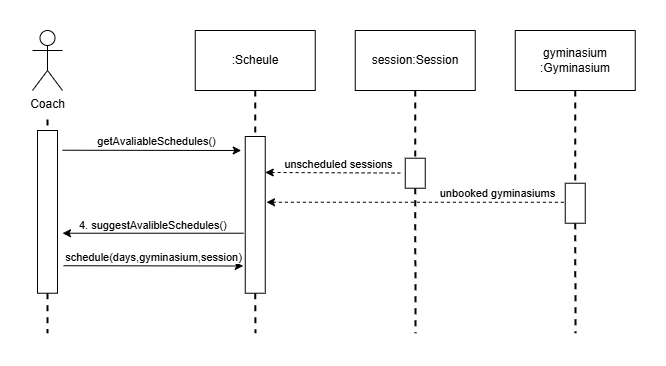

The diagram above was exported from draw.io. Its source (the exported page's mxGraphModel, read from the mxfile embedded in the PNG):
<mxGraphModel dx="4555" dy="3579" grid="1" gridSize="10" guides="1" tooltips="1" connect="1" arrows="1" fold="1" page="1" pageScale="1" pageWidth="827" pageHeight="1169" math="0" shadow="0">
  <root>
    <mxCell id="0" />
    <mxCell id="1" parent="0" />
    <mxCell id="2" value="Coach" style="shape=umlActor;verticalLabelPosition=bottom;verticalAlign=top;html=1;outlineConnect=0;" vertex="1" parent="1">
      <mxGeometry x="1330" y="-730" width="30" height="60" as="geometry" />
    </mxCell>
    <mxCell id="3" value="" style="endArrow=none;dashed=1;html=1;strokeWidth=2;rounded=0;" edge="1" source="11" parent="1">
      <mxGeometry width="50" height="50" relative="1" as="geometry">
        <mxPoint x="1345" y="-641" as="sourcePoint" />
        <mxPoint x="1345" y="-427.27" as="targetPoint" />
      </mxGeometry>
    </mxCell>
    <mxCell id="4" value="" style="endArrow=none;dashed=1;html=1;strokeWidth=2;rounded=0;exitX=0.5;exitY=1;exitDx=0;exitDy=0;" edge="1" source="15" parent="1">
      <mxGeometry width="50" height="50" relative="1" as="geometry">
        <mxPoint x="1552.75" y="-640" as="sourcePoint" />
        <mxPoint x="1553" y="-427.27" as="targetPoint" />
      </mxGeometry>
    </mxCell>
    <mxCell id="5" value=":Scheule" style="rounded=0;whiteSpace=wrap;html=1;" vertex="1" parent="1">
      <mxGeometry x="1492.75" y="-730" width="120" height="60" as="geometry" />
    </mxCell>
    <mxCell id="6" value="" style="endArrow=none;dashed=1;html=1;strokeWidth=2;rounded=0;exitX=0.5;exitY=1;exitDx=0;exitDy=0;" edge="1" source="23" parent="1">
      <mxGeometry width="50" height="50" relative="1" as="geometry">
        <mxPoint x="1712.75" y="-640" as="sourcePoint" />
        <mxPoint x="1713" y="-427.27" as="targetPoint" />
      </mxGeometry>
    </mxCell>
    <mxCell id="7" value="session:Session" style="rounded=0;whiteSpace=wrap;html=1;" vertex="1" parent="1">
      <mxGeometry x="1652.75" y="-730" width="120" height="60" as="geometry" />
    </mxCell>
    <mxCell id="8" value="" style="endArrow=none;dashed=1;html=1;strokeWidth=2;rounded=0;exitX=0.5;exitY=1;exitDx=0;exitDy=0;" edge="1" source="21" parent="1">
      <mxGeometry width="50" height="50" relative="1" as="geometry">
        <mxPoint x="1872.75" y="-640" as="sourcePoint" />
        <mxPoint x="1873" y="-427.27" as="targetPoint" />
      </mxGeometry>
    </mxCell>
    <mxCell id="9" value="gyminasium&lt;div&gt;:Gyminasium&lt;/div&gt;" style="rounded=0;whiteSpace=wrap;html=1;" vertex="1" parent="1">
      <mxGeometry x="1812.75" y="-730" width="120" height="60" as="geometry" />
    </mxCell>
    <mxCell id="10" value="" style="endArrow=none;dashed=1;html=1;strokeWidth=2;rounded=0;" edge="1" target="11" parent="1">
      <mxGeometry width="50" height="50" relative="1" as="geometry">
        <mxPoint x="1345" y="-641" as="sourcePoint" />
        <mxPoint x="1345" y="-190.00000000000003" as="targetPoint" />
      </mxGeometry>
    </mxCell>
    <mxCell id="11" value="" style="rounded=0;whiteSpace=wrap;html=1;" vertex="1" parent="1">
      <mxGeometry x="1335" y="-630" width="20" height="162.73" as="geometry" />
    </mxCell>
    <mxCell id="12" value="" style="endArrow=classic;html=1;rounded=0;" edge="1" parent="1">
      <mxGeometry width="50" height="50" relative="1" as="geometry">
        <mxPoint x="1360" y="-610.27" as="sourcePoint" />
        <mxPoint x="1538.75" y="-610" as="targetPoint" />
      </mxGeometry>
    </mxCell>
    <mxCell id="13" value="&lt;span style=&quot;text-align: left;&quot;&gt;getAvaliableSchedules()&lt;/span&gt;" style="edgeLabel;html=1;align=center;verticalAlign=middle;resizable=0;points=[];" vertex="1" connectable="0" parent="12">
      <mxGeometry x="0.0188" y="2" relative="1" as="geometry">
        <mxPoint x="1" y="-9" as="offset" />
      </mxGeometry>
    </mxCell>
    <mxCell id="14" value="" style="endArrow=none;dashed=1;html=1;strokeWidth=2;rounded=0;exitX=0.5;exitY=1;exitDx=0;exitDy=0;" edge="1" source="5" target="15" parent="1">
      <mxGeometry width="50" height="50" relative="1" as="geometry">
        <mxPoint x="1552.75" y="-670" as="sourcePoint" />
        <mxPoint x="1552.75" y="-270" as="targetPoint" />
      </mxGeometry>
    </mxCell>
    <mxCell id="15" value="" style="rounded=0;whiteSpace=wrap;html=1;" vertex="1" parent="1">
      <mxGeometry x="1542.75" y="-624" width="20" height="156.73" as="geometry" />
    </mxCell>
    <mxCell id="16" value="" style="endArrow=classic;html=1;rounded=0;" edge="1" parent="1">
      <mxGeometry width="50" height="50" relative="1" as="geometry">
        <mxPoint x="1361" y="-494.77000000000004" as="sourcePoint" />
        <mxPoint x="1540.75" y="-494.50000000000006" as="targetPoint" />
      </mxGeometry>
    </mxCell>
    <mxCell id="17" value="&lt;span style=&quot;text-align: left;&quot;&gt;schedule(days,gyminasium,session)&lt;/span&gt;" style="edgeLabel;html=1;align=center;verticalAlign=middle;resizable=0;points=[];" vertex="1" connectable="0" parent="16">
      <mxGeometry x="0.0188" y="2" relative="1" as="geometry">
        <mxPoint x="-3" y="-9" as="offset" />
      </mxGeometry>
    </mxCell>
    <mxCell id="18" value="" style="endArrow=none;html=1;rounded=0;dashed=1;startArrow=classic;startFill=1;endFill=0;" edge="1" parent="1">
      <mxGeometry width="50" height="50" relative="1" as="geometry">
        <mxPoint x="1562.75" y="-588.04" as="sourcePoint" />
        <mxPoint x="1697.75" y="-587.4499999999999" as="targetPoint" />
      </mxGeometry>
    </mxCell>
    <mxCell id="19" value="unscheduled sessions" style="edgeLabel;html=1;align=center;verticalAlign=middle;resizable=0;points=[];" vertex="1" connectable="0" parent="18">
      <mxGeometry x="0.0188" y="2" relative="1" as="geometry">
        <mxPoint x="1" y="-9" as="offset" />
      </mxGeometry>
    </mxCell>
    <mxCell id="20" value="" style="endArrow=none;dashed=1;html=1;strokeWidth=2;rounded=0;exitX=0.5;exitY=1;exitDx=0;exitDy=0;" edge="1" source="9" target="21" parent="1">
      <mxGeometry width="50" height="50" relative="1" as="geometry">
        <mxPoint x="1872.75" y="-670" as="sourcePoint" />
        <mxPoint x="1872.75" as="targetPoint" />
      </mxGeometry>
    </mxCell>
    <mxCell id="21" value="" style="rounded=0;whiteSpace=wrap;html=1;" vertex="1" parent="1">
      <mxGeometry x="1862.75" y="-577.27" width="20" height="40" as="geometry" />
    </mxCell>
    <mxCell id="22" value="" style="endArrow=none;dashed=1;html=1;strokeWidth=2;rounded=0;exitX=0.5;exitY=1;exitDx=0;exitDy=0;" edge="1" source="7" target="23" parent="1">
      <mxGeometry width="50" height="50" relative="1" as="geometry">
        <mxPoint x="1713" y="-670.27" as="sourcePoint" />
        <mxPoint x="1712.75" y="-60" as="targetPoint" />
      </mxGeometry>
    </mxCell>
    <mxCell id="23" value="" style="rounded=0;whiteSpace=wrap;html=1;" vertex="1" parent="1">
      <mxGeometry x="1702.75" y="-602.27" width="20" height="30" as="geometry" />
    </mxCell>
    <mxCell id="24" value="" style="endArrow=none;html=1;rounded=0;dashed=1;startArrow=classic;startFill=1;endFill=0;" edge="1" parent="1">
      <mxGeometry width="50" height="50" relative="1" as="geometry">
        <mxPoint x="1564" y="-558.27" as="sourcePoint" />
        <mxPoint x="1862.75" y="-558.2199999999999" as="targetPoint" />
      </mxGeometry>
    </mxCell>
    <mxCell id="25" value="unbooked gyminasiums" style="edgeLabel;html=1;align=center;verticalAlign=middle;resizable=0;points=[];" vertex="1" connectable="0" parent="24">
      <mxGeometry x="0.0188" y="2" relative="1" as="geometry">
        <mxPoint x="78" y="-9" as="offset" />
      </mxGeometry>
    </mxCell>
    <mxCell id="26" value="" style="endArrow=none;html=1;rounded=0;startArrow=classic;startFill=1;endFill=0;" edge="1" parent="1">
      <mxGeometry width="50" height="50" relative="1" as="geometry">
        <mxPoint x="1360" y="-527.27" as="sourcePoint" />
        <mxPoint x="1541" y="-527.27" as="targetPoint" />
      </mxGeometry>
    </mxCell>
    <mxCell id="27" value="4. suggestAvalibleSchedules()" style="edgeLabel;html=1;align=left;verticalAlign=middle;resizable=0;points=[];" vertex="1" connectable="0" parent="26">
      <mxGeometry x="-0.1456" y="1" relative="1" as="geometry">
        <mxPoint x="-60" y="-9" as="offset" />
      </mxGeometry>
    </mxCell>
  </root>
</mxGraphModel>